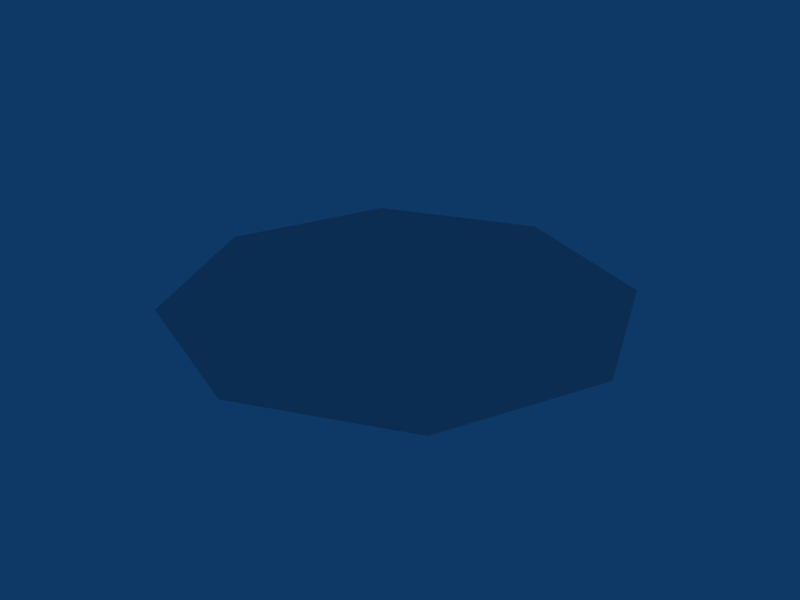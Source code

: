 # Source: barrel_water.blend  (saved by Blender 2.49.2; exported with 4.5.12 LTS)
import bpy
from mathutils import Matrix  # noqa: F401  (used for matrix-valued properties, if any)

bpy.ops.wm.read_factory_settings(use_empty=True)
scene = bpy.context.scene
scene.name = 'Scene'

# ---- collections
col_collection_1 = bpy.data.collections.new('Collection 1'); scene.collection.children.link(col_collection_1)

# ---- world
world_world = bpy.data.worlds.new('World'); scene.world = world_world
world_world.color = (0.05656, 0.2208, 0.4)
world_world.use_sun_shadow = False
world_world.sun_shadow_jitter_overblur = 0.0
world_world.cycles.sampling_method = 'MANUAL'
world_world.cycles.sample_map_resolution = 256

# ---- meshes
me_cylinder_001 = bpy.data.meshes.new('Cylinder.001')
me_cylinder_001.from_pydata([(0.3205, 0.3192, 0.0), (0.4533, 2.932e-07, 0.0), (0.3205, -0.3192, 0.0), (1.338e-08, -0.4514, 0.0), (-0.3205, -0.3192, 0.0), (-0.4533, 3.147e-07, 0.0), (-0.3205, 0.3192, 0.0), (6.149e-07, 0.4514, 0.0), (2.419e-08, 1.512e-08, 0.0)], [], [(1, 0, 8), (8, 2, 1), (8, 3, 2), (8, 4, 3), (8, 5, 4), (8, 6, 5), (8, 7, 6), (8, 0, 7)])
_uv = me_cylinder_001.uv_layers.new(name='UVTex')
_uv.uv.foreach_set('vector', [0.9885, 0.5, 0.8454, 0.844, 0.5, 0.5, 0.5, 0.5, 0.8454, 0.156, 0.9885, 0.5, 0.5, 0.5, 0.5, 0.01346, 0.8454, 0.156, 0.5, 0.5, 0.1546, 0.156, 0.5, 0.01346, 0.5, 0.5, 0.01147, 0.5, 0.1546, 0.156, 0.5, 0.5, 0.1546, 0.844, 0.01147, 0.5, 0.5, 0.5, 0.5, 0.9865, 0.1546, 0.844, 0.5, 0.5, 0.8454, 0.844, 0.5, 0.9865])
me_cylinder_001.use_remesh_preserve_volume = False
me_cylinder_001.use_remesh_preserve_attributes = False
me_cylinder_001.use_mirror_vertex_groups = False
me_cylinder_001.update()

# ---- objects
ob_cylinder = bpy.data.objects.new('Cylinder', me_cylinder_001)

# ---- transforms, parenting, visibility, modifiers, constraints
ob_cylinder.location = (0.0, 0.0, 0.0)
ob_cylinder.lock_rotations_4d = False
ob_cylinder.empty_display_type = 'ARROWS'
ob_cylinder.lineart.crease_threshold = 0.0

# ---- collection membership
col_collection_1.objects.link(ob_cylinder)

# ---- scene / render settings (as saved in the file)
scene.frame_start = 1; scene.frame_end = 250; scene.frame_set(1)
scene.render.engine = 'BLENDER_EEVEE_NEXT'
scene.render.image_settings.file_format = 'JPEG'
scene.render.image_settings.color_mode = 'RGB'
scene.render.image_settings.compression = 90
scene.render.resolution_x = 800
scene.render.resolution_y = 600
scene.render.pixel_aspect_x = 100.0
scene.render.pixel_aspect_y = 100.0
scene.render.fps = 25
scene.render.dither_intensity = 0.0
scene.render.use_compositing = False
scene.render.use_sequencer = False
scene.render.bake_margin = 2
scene.render.bake_bias = 0.0
scene.render.use_stamp_time = False
scene.render.use_stamp_date = False
scene.render.use_stamp_frame = False
scene.render.use_stamp_camera = False
scene.render.use_stamp_scene = False
scene.render.use_stamp_filename = False
scene.render.use_stamp_render_time = False
scene.render.stamp_font_size = 0
scene.cycles.use_denoising = False
scene.cycles.samples = 10
scene.cycles.sampling_pattern = 'TABULATED_SOBOL'
scene.cycles.light_sampling_threshold = 0.0
scene.cycles.use_adaptive_sampling = False
scene.cycles.use_light_tree = False
scene.cycles.blur_glossy = 0.0
scene.cycles.volume_bounces = 1
scene.cycles.pixel_filter_type = 'GAUSSIAN'
scene.cycles.sample_clamp_indirect = 0.0
scene.view_settings.view_transform = 'Raw'
bpy.context.view_layer.update()

# ---- added for rendering (the .blend has no active camera): camera
cam_auto = bpy.data.cameras.new('AutoCamera')
cam_auto.lens = 50.0
cam_auto.sensor_width = 36.0
cam_auto.clip_end = 1000.0
ob_auto_camera = bpy.data.objects.new('AutoCamera', cam_auto)
scene.collection.objects.link(ob_auto_camera)
ob_auto_camera.location = (1.18373, -1.42047, 0.946981)
ob_auto_camera.rotation_euler = (1.09748, -7.21219e-08, 0.694738)
scene.camera = ob_auto_camera
bpy.context.view_layer.update()
